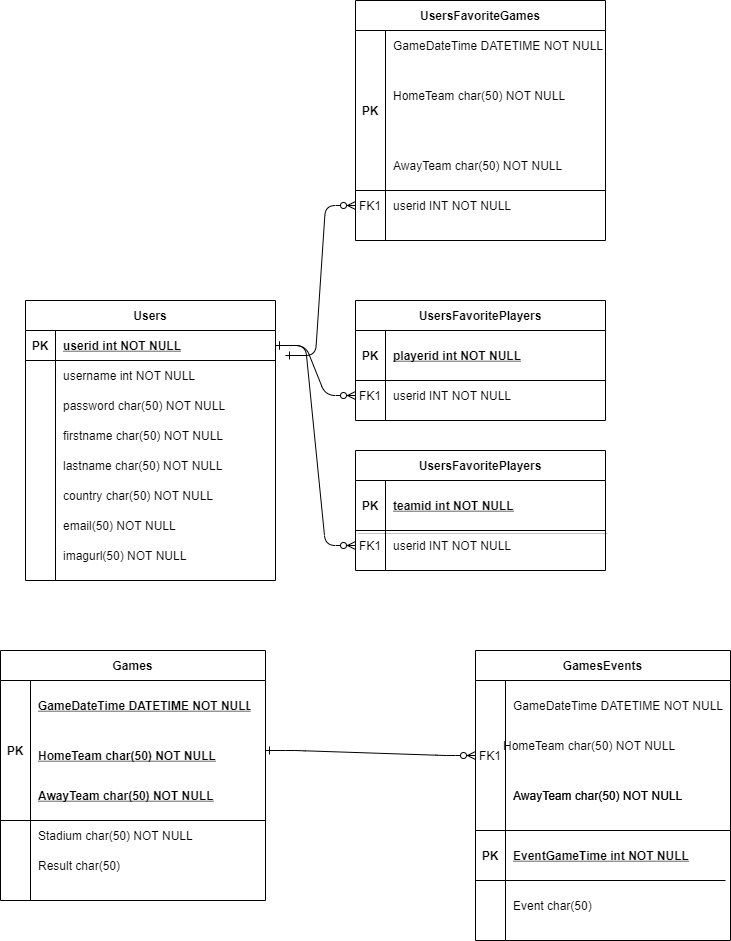

The diagram above was exported from draw.io. Its source (the exported page's mxGraphModel, read from the mxfile embedded in the PNG):
<mxGraphModel dx="1422" dy="1894" grid="1" gridSize="10" guides="1" tooltips="1" connect="1" arrows="1" fold="1" page="1" pageScale="1" pageWidth="850" pageHeight="1100" math="0" shadow="0" extFonts="Permanent Marker^https://fonts.googleapis.com/css?family=Permanent+Marker">
  <root>
    <mxCell id="0" />
    <mxCell id="1" parent="0" />
    <mxCell id="C-vyLk0tnHw3VtMMgP7b-1" value="" style="edgeStyle=entityRelationEdgeStyle;endArrow=ERzeroToMany;startArrow=ERone;endFill=1;startFill=0;" parent="1" source="C-vyLk0tnHw3VtMMgP7b-24" target="C-vyLk0tnHw3VtMMgP7b-6" edge="1">
      <mxGeometry width="100" height="100" relative="1" as="geometry">
        <mxPoint x="380" y="690" as="sourcePoint" />
        <mxPoint x="480" y="590" as="targetPoint" />
      </mxGeometry>
    </mxCell>
    <mxCell id="C-vyLk0tnHw3VtMMgP7b-12" value="" style="edgeStyle=entityRelationEdgeStyle;endArrow=ERzeroToMany;startArrow=ERone;endFill=1;startFill=0;exitX=1;exitY=0.5;exitDx=0;exitDy=0;entryX=0;entryY=0.5;entryDx=0;entryDy=0;" parent="1" source="C-vyLk0tnHw3VtMMgP7b-24" target="fIF8eLN4iKsaNO_HEuot-13" edge="1">
      <mxGeometry width="100" height="100" relative="1" as="geometry">
        <mxPoint x="440" y="150" as="sourcePoint" />
        <mxPoint x="740" y="325" as="targetPoint" />
      </mxGeometry>
    </mxCell>
    <mxCell id="C-vyLk0tnHw3VtMMgP7b-2" value="UsersFavoritePlayers" style="shape=table;startSize=30;container=1;collapsible=1;childLayout=tableLayout;fixedRows=1;rowLines=0;fontStyle=1;align=center;resizeLast=1;" parent="1" vertex="1">
      <mxGeometry x="490" y="90" width="250" height="120" as="geometry" />
    </mxCell>
    <mxCell id="C-vyLk0tnHw3VtMMgP7b-3" value="" style="shape=partialRectangle;collapsible=0;dropTarget=0;pointerEvents=0;fillColor=none;points=[[0,0.5],[1,0.5]];portConstraint=eastwest;top=0;left=0;right=0;bottom=1;" parent="C-vyLk0tnHw3VtMMgP7b-2" vertex="1">
      <mxGeometry y="30" width="250" height="50" as="geometry" />
    </mxCell>
    <mxCell id="C-vyLk0tnHw3VtMMgP7b-4" value="PK" style="shape=partialRectangle;overflow=hidden;connectable=0;fillColor=none;top=0;left=0;bottom=0;right=0;fontStyle=1;" parent="C-vyLk0tnHw3VtMMgP7b-3" vertex="1">
      <mxGeometry width="30" height="50" as="geometry" />
    </mxCell>
    <mxCell id="C-vyLk0tnHw3VtMMgP7b-5" value="playerid int NOT NULL" style="shape=partialRectangle;overflow=hidden;connectable=0;fillColor=none;top=0;left=0;bottom=0;right=0;align=left;spacingLeft=6;fontStyle=5;" parent="C-vyLk0tnHw3VtMMgP7b-3" vertex="1">
      <mxGeometry x="30" width="220" height="50" as="geometry" />
    </mxCell>
    <mxCell id="C-vyLk0tnHw3VtMMgP7b-6" value="" style="shape=partialRectangle;collapsible=0;dropTarget=0;pointerEvents=0;fillColor=none;points=[[0,0.5],[1,0.5]];portConstraint=eastwest;top=0;left=0;right=0;bottom=0;" parent="C-vyLk0tnHw3VtMMgP7b-2" vertex="1">
      <mxGeometry y="80" width="250" height="30" as="geometry" />
    </mxCell>
    <mxCell id="C-vyLk0tnHw3VtMMgP7b-7" value="FK1" style="shape=partialRectangle;overflow=hidden;connectable=0;fillColor=none;top=0;left=0;bottom=0;right=0;" parent="C-vyLk0tnHw3VtMMgP7b-6" vertex="1">
      <mxGeometry width="30" height="30" as="geometry" />
    </mxCell>
    <mxCell id="C-vyLk0tnHw3VtMMgP7b-8" value="" style="shape=partialRectangle;overflow=hidden;connectable=0;fillColor=none;top=0;left=0;bottom=0;right=0;align=left;spacingLeft=6;" parent="C-vyLk0tnHw3VtMMgP7b-6" vertex="1">
      <mxGeometry x="30" width="220" height="30" as="geometry" />
    </mxCell>
    <mxCell id="C-vyLk0tnHw3VtMMgP7b-23" value="Users" style="shape=table;startSize=30;container=1;collapsible=1;childLayout=tableLayout;fixedRows=1;rowLines=0;fontStyle=1;align=center;resizeLast=1;" parent="1" vertex="1">
      <mxGeometry x="160" y="90" width="250" height="280" as="geometry" />
    </mxCell>
    <mxCell id="C-vyLk0tnHw3VtMMgP7b-24" value="" style="shape=partialRectangle;collapsible=0;dropTarget=0;pointerEvents=0;fillColor=none;points=[[0,0.5],[1,0.5]];portConstraint=eastwest;top=0;left=0;right=0;bottom=1;" parent="C-vyLk0tnHw3VtMMgP7b-23" vertex="1">
      <mxGeometry y="30" width="250" height="30" as="geometry" />
    </mxCell>
    <mxCell id="C-vyLk0tnHw3VtMMgP7b-25" value="PK" style="shape=partialRectangle;overflow=hidden;connectable=0;fillColor=none;top=0;left=0;bottom=0;right=0;fontStyle=1;" parent="C-vyLk0tnHw3VtMMgP7b-24" vertex="1">
      <mxGeometry width="30" height="30" as="geometry" />
    </mxCell>
    <mxCell id="C-vyLk0tnHw3VtMMgP7b-26" value="userid int NOT NULL " style="shape=partialRectangle;overflow=hidden;connectable=0;fillColor=none;top=0;left=0;bottom=0;right=0;align=left;spacingLeft=6;fontStyle=5;" parent="C-vyLk0tnHw3VtMMgP7b-24" vertex="1">
      <mxGeometry x="30" width="220" height="30" as="geometry" />
    </mxCell>
    <mxCell id="C-vyLk0tnHw3VtMMgP7b-27" value="" style="shape=partialRectangle;collapsible=0;dropTarget=0;pointerEvents=0;fillColor=none;points=[[0,0.5],[1,0.5]];portConstraint=eastwest;top=0;left=0;right=0;bottom=0;" parent="C-vyLk0tnHw3VtMMgP7b-23" vertex="1">
      <mxGeometry y="60" width="250" height="30" as="geometry" />
    </mxCell>
    <mxCell id="C-vyLk0tnHw3VtMMgP7b-28" value="" style="shape=partialRectangle;overflow=hidden;connectable=0;fillColor=none;top=0;left=0;bottom=0;right=0;" parent="C-vyLk0tnHw3VtMMgP7b-27" vertex="1">
      <mxGeometry width="30" height="30" as="geometry" />
    </mxCell>
    <mxCell id="C-vyLk0tnHw3VtMMgP7b-29" value="" style="shape=partialRectangle;overflow=hidden;connectable=0;fillColor=none;top=0;left=0;bottom=0;right=0;align=left;spacingLeft=6;" parent="C-vyLk0tnHw3VtMMgP7b-27" vertex="1">
      <mxGeometry x="30" width="220" height="30" as="geometry" />
    </mxCell>
    <mxCell id="fIF8eLN4iKsaNO_HEuot-1" value="firstname char(50) NOT NULL" style="shape=partialRectangle;overflow=hidden;connectable=0;fillColor=none;top=0;left=0;bottom=0;right=0;align=left;spacingLeft=6;" parent="1" vertex="1">
      <mxGeometry x="190" y="210" width="220" height="30" as="geometry" />
    </mxCell>
    <mxCell id="fIF8eLN4iKsaNO_HEuot-2" value="lastname char(50) NOT NULL" style="shape=partialRectangle;overflow=hidden;connectable=0;fillColor=none;top=0;left=0;bottom=0;right=0;align=left;spacingLeft=6;" parent="1" vertex="1">
      <mxGeometry x="190" y="240" width="220" height="30" as="geometry" />
    </mxCell>
    <mxCell id="fIF8eLN4iKsaNO_HEuot-3" value="country char(50) NOT NULL" style="shape=partialRectangle;overflow=hidden;connectable=0;fillColor=none;top=0;left=0;bottom=0;right=0;align=left;spacingLeft=6;" parent="1" vertex="1">
      <mxGeometry x="190" y="270" width="220" height="30" as="geometry" />
    </mxCell>
    <mxCell id="fIF8eLN4iKsaNO_HEuot-4" value="email(50) NOT NULL" style="shape=partialRectangle;overflow=hidden;connectable=0;fillColor=none;top=0;left=0;bottom=0;right=0;align=left;spacingLeft=6;" parent="1" vertex="1">
      <mxGeometry x="190" y="300" width="220" height="30" as="geometry" />
    </mxCell>
    <mxCell id="fIF8eLN4iKsaNO_HEuot-5" value="imagurl(50) NOT NULL" style="shape=partialRectangle;overflow=hidden;connectable=0;fillColor=none;top=0;left=0;bottom=0;right=0;align=left;spacingLeft=6;" parent="1" vertex="1">
      <mxGeometry x="190" y="330" width="220" height="30" as="geometry" />
    </mxCell>
    <mxCell id="fIF8eLN4iKsaNO_HEuot-9" value="UsersFavoritePlayers" style="shape=table;startSize=30;container=1;collapsible=1;childLayout=tableLayout;fixedRows=1;rowLines=0;fontStyle=1;align=center;resizeLast=1;" parent="1" vertex="1">
      <mxGeometry x="490" y="240" width="250" height="120" as="geometry" />
    </mxCell>
    <mxCell id="fIF8eLN4iKsaNO_HEuot-10" value="" style="shape=partialRectangle;collapsible=0;dropTarget=0;pointerEvents=0;fillColor=none;points=[[0,0.5],[1,0.5]];portConstraint=eastwest;top=0;left=0;right=0;bottom=1;shadow=1;" parent="fIF8eLN4iKsaNO_HEuot-9" vertex="1">
      <mxGeometry y="30" width="250" height="50" as="geometry" />
    </mxCell>
    <mxCell id="fIF8eLN4iKsaNO_HEuot-11" value="PK" style="shape=partialRectangle;overflow=hidden;connectable=0;fillColor=none;top=0;left=0;bottom=0;right=0;fontStyle=1;" parent="fIF8eLN4iKsaNO_HEuot-10" vertex="1">
      <mxGeometry width="30" height="50" as="geometry" />
    </mxCell>
    <mxCell id="fIF8eLN4iKsaNO_HEuot-12" value="teamid int NOT NULL" style="shape=partialRectangle;overflow=hidden;connectable=0;fillColor=none;top=0;left=0;bottom=0;right=0;align=left;spacingLeft=6;fontStyle=5;" parent="fIF8eLN4iKsaNO_HEuot-10" vertex="1">
      <mxGeometry x="30" width="220" height="50" as="geometry" />
    </mxCell>
    <mxCell id="fIF8eLN4iKsaNO_HEuot-13" value="" style="shape=partialRectangle;collapsible=0;dropTarget=0;pointerEvents=0;fillColor=none;points=[[0,0.5],[1,0.5]];portConstraint=eastwest;top=0;left=0;right=0;bottom=0;" parent="fIF8eLN4iKsaNO_HEuot-9" vertex="1">
      <mxGeometry y="80" width="250" height="30" as="geometry" />
    </mxCell>
    <mxCell id="fIF8eLN4iKsaNO_HEuot-14" value="FK1" style="shape=partialRectangle;overflow=hidden;connectable=0;fillColor=none;top=0;left=0;bottom=0;right=0;" parent="fIF8eLN4iKsaNO_HEuot-13" vertex="1">
      <mxGeometry width="30" height="30" as="geometry" />
    </mxCell>
    <mxCell id="fIF8eLN4iKsaNO_HEuot-15" value="" style="shape=partialRectangle;overflow=hidden;connectable=0;fillColor=none;top=0;left=0;bottom=0;right=0;align=left;spacingLeft=6;" parent="fIF8eLN4iKsaNO_HEuot-13" vertex="1">
      <mxGeometry x="30" width="220" height="30" as="geometry" />
    </mxCell>
    <mxCell id="fIF8eLN4iKsaNO_HEuot-16" value="" style="edgeStyle=entityRelationEdgeStyle;endArrow=ERzeroToMany;startArrow=ERone;endFill=1;startFill=0;entryX=0;entryY=0.5;entryDx=0;entryDy=0;" parent="1" source="fIF8eLN4iKsaNO_HEuot-26" target="fIF8eLN4iKsaNO_HEuot-19" edge="1">
      <mxGeometry width="100" height="100" relative="1" as="geometry">
        <mxPoint x="355" y="1040" as="sourcePoint" />
        <mxPoint x="455" y="940" as="targetPoint" />
      </mxGeometry>
    </mxCell>
    <mxCell id="fIF8eLN4iKsaNO_HEuot-18" value="GamesEvents" style="shape=table;startSize=30;container=1;collapsible=1;childLayout=tableLayout;fixedRows=1;rowLines=0;fontStyle=1;align=center;resizeLast=1;" parent="1" vertex="1">
      <mxGeometry x="610" y="440" width="255" height="290" as="geometry" />
    </mxCell>
    <mxCell id="fIF8eLN4iKsaNO_HEuot-19" value="" style="shape=partialRectangle;collapsible=0;dropTarget=0;pointerEvents=0;fillColor=none;points=[[0,0.5],[1,0.5]];portConstraint=eastwest;top=0;left=0;right=0;bottom=1;" parent="fIF8eLN4iKsaNO_HEuot-18" vertex="1">
      <mxGeometry y="30" width="255" height="150" as="geometry" />
    </mxCell>
    <mxCell id="fIF8eLN4iKsaNO_HEuot-20" value="FK1" style="shape=partialRectangle;overflow=hidden;connectable=0;fillColor=none;top=0;left=0;bottom=0;right=0;fontStyle=0;" parent="fIF8eLN4iKsaNO_HEuot-19" vertex="1">
      <mxGeometry width="30" height="150" as="geometry" />
    </mxCell>
    <mxCell id="fIF8eLN4iKsaNO_HEuot-21" value="" style="shape=partialRectangle;overflow=hidden;connectable=0;fillColor=none;top=0;left=0;bottom=0;right=0;align=left;spacingLeft=6;fontStyle=5;" parent="fIF8eLN4iKsaNO_HEuot-19" vertex="1">
      <mxGeometry x="30" width="225" height="150" as="geometry" />
    </mxCell>
    <mxCell id="fIF8eLN4iKsaNO_HEuot-48" value="" style="shape=partialRectangle;collapsible=0;dropTarget=0;pointerEvents=0;fillColor=none;points=[[0,0.5],[1,0.5]];portConstraint=eastwest;top=0;left=0;right=0;bottom=0;" parent="fIF8eLN4iKsaNO_HEuot-18" vertex="1">
      <mxGeometry y="180" width="255" height="30" as="geometry" />
    </mxCell>
    <mxCell id="fIF8eLN4iKsaNO_HEuot-49" value="" style="shape=partialRectangle;overflow=hidden;connectable=0;fillColor=none;top=0;left=0;bottom=0;right=0;" parent="fIF8eLN4iKsaNO_HEuot-48" vertex="1">
      <mxGeometry width="30" height="30" as="geometry" />
    </mxCell>
    <mxCell id="fIF8eLN4iKsaNO_HEuot-50" value="" style="shape=partialRectangle;overflow=hidden;connectable=0;fillColor=none;top=0;left=0;bottom=0;right=0;align=left;spacingLeft=6;" parent="fIF8eLN4iKsaNO_HEuot-48" vertex="1">
      <mxGeometry x="30" width="225" height="30" as="geometry" />
    </mxCell>
    <mxCell id="fIF8eLN4iKsaNO_HEuot-22" value="" style="shape=partialRectangle;collapsible=0;dropTarget=0;pointerEvents=0;fillColor=none;points=[[0,0.5],[1,0.5]];portConstraint=eastwest;top=0;left=0;right=0;bottom=0;" parent="fIF8eLN4iKsaNO_HEuot-18" vertex="1">
      <mxGeometry y="210" width="255" height="30" as="geometry" />
    </mxCell>
    <mxCell id="fIF8eLN4iKsaNO_HEuot-23" value="" style="shape=partialRectangle;overflow=hidden;connectable=0;fillColor=none;top=0;left=0;bottom=0;right=0;" parent="fIF8eLN4iKsaNO_HEuot-22" vertex="1">
      <mxGeometry width="30" height="30" as="geometry" />
    </mxCell>
    <mxCell id="fIF8eLN4iKsaNO_HEuot-24" value="" style="shape=partialRectangle;overflow=hidden;connectable=0;fillColor=none;top=0;left=0;bottom=0;right=0;align=left;spacingLeft=6;" parent="fIF8eLN4iKsaNO_HEuot-22" vertex="1">
      <mxGeometry x="30" width="225" height="30" as="geometry" />
    </mxCell>
    <mxCell id="fIF8eLN4iKsaNO_HEuot-25" value="Games" style="shape=table;startSize=30;container=1;collapsible=1;childLayout=tableLayout;fixedRows=1;rowLines=0;fontStyle=1;align=center;resizeLast=1;" parent="1" vertex="1">
      <mxGeometry x="135" y="440" width="265" height="250" as="geometry" />
    </mxCell>
    <mxCell id="fIF8eLN4iKsaNO_HEuot-26" value="" style="shape=partialRectangle;collapsible=0;dropTarget=0;pointerEvents=0;fillColor=none;points=[[0,0.5],[1,0.5]];portConstraint=eastwest;top=0;left=0;right=0;bottom=1;" parent="fIF8eLN4iKsaNO_HEuot-25" vertex="1">
      <mxGeometry y="30" width="265" height="140" as="geometry" />
    </mxCell>
    <mxCell id="fIF8eLN4iKsaNO_HEuot-27" value="PK" style="shape=partialRectangle;overflow=hidden;connectable=0;fillColor=none;top=0;left=0;bottom=0;right=0;fontStyle=1;" parent="fIF8eLN4iKsaNO_HEuot-26" vertex="1">
      <mxGeometry width="30" height="140" as="geometry" />
    </mxCell>
    <mxCell id="fIF8eLN4iKsaNO_HEuot-28" value="" style="shape=partialRectangle;overflow=hidden;connectable=0;fillColor=none;top=0;left=0;bottom=0;right=0;align=left;spacingLeft=6;fontStyle=5;" parent="fIF8eLN4iKsaNO_HEuot-26" vertex="1">
      <mxGeometry x="30" width="235" height="140" as="geometry" />
    </mxCell>
    <mxCell id="fIF8eLN4iKsaNO_HEuot-33" value="Stadium char(50) NOT NULL" style="shape=partialRectangle;overflow=hidden;connectable=0;fillColor=none;top=0;left=0;bottom=0;right=0;align=left;spacingLeft=6;" parent="1" vertex="1">
      <mxGeometry x="165" y="610" width="220" height="30" as="geometry" />
    </mxCell>
    <mxCell id="fIF8eLN4iKsaNO_HEuot-34" value="Result char(50) " style="shape=partialRectangle;overflow=hidden;connectable=0;fillColor=none;top=0;left=0;bottom=0;right=0;align=left;spacingLeft=6;" parent="1" vertex="1">
      <mxGeometry x="165" y="640" width="220" height="30" as="geometry" />
    </mxCell>
    <mxCell id="fIF8eLN4iKsaNO_HEuot-44" value="GameDateTime DATETIME NOT NULL " style="shape=partialRectangle;overflow=hidden;connectable=0;fillColor=none;top=0;left=0;bottom=0;right=0;align=left;spacingLeft=6;fontStyle=5;" parent="1" vertex="1">
      <mxGeometry x="165" y="470" width="220" height="50" as="geometry" />
    </mxCell>
    <mxCell id="fIF8eLN4iKsaNO_HEuot-46" value="HomeTeam char(50) NOT NULL" style="shape=partialRectangle;overflow=hidden;connectable=0;fillColor=none;top=0;left=0;bottom=0;right=0;align=left;spacingLeft=6;fontStyle=5;" parent="1" vertex="1">
      <mxGeometry x="165" y="520" width="220" height="50" as="geometry" />
    </mxCell>
    <mxCell id="fIF8eLN4iKsaNO_HEuot-47" value="AwayTeam char(50) NOT NULL" style="shape=partialRectangle;overflow=hidden;connectable=0;fillColor=none;top=0;left=0;bottom=0;right=0;align=left;spacingLeft=6;fontStyle=5;" parent="1" vertex="1">
      <mxGeometry x="165" y="560" width="220" height="50" as="geometry" />
    </mxCell>
    <mxCell id="fIF8eLN4iKsaNO_HEuot-52" value="GameDateTime DATETIME NOT NULL " style="shape=partialRectangle;overflow=hidden;connectable=0;fillColor=none;top=0;left=0;bottom=0;right=0;align=left;spacingLeft=6;fontStyle=0;" parent="1" vertex="1">
      <mxGeometry x="640" y="470" width="220" height="50" as="geometry" />
    </mxCell>
    <mxCell id="fIF8eLN4iKsaNO_HEuot-53" value="HomeTeam char(50) NOT NULL" style="shape=partialRectangle;overflow=hidden;connectable=0;fillColor=none;top=0;left=0;bottom=0;right=0;align=left;spacingLeft=6;fontStyle=0;" parent="1" vertex="1">
      <mxGeometry x="630" y="510" width="220" height="50" as="geometry" />
    </mxCell>
    <mxCell id="fIF8eLN4iKsaNO_HEuot-54" value="AwayTeam char(50) NOT NULL" style="shape=partialRectangle;overflow=hidden;connectable=0;fillColor=none;top=0;left=0;bottom=0;right=0;align=left;spacingLeft=6;fontStyle=0;" parent="1" vertex="1">
      <mxGeometry x="640" y="560" width="220" height="50" as="geometry" />
    </mxCell>
    <mxCell id="fIF8eLN4iKsaNO_HEuot-60" value="" style="shape=partialRectangle;collapsible=0;dropTarget=0;pointerEvents=0;fillColor=none;points=[[0,0.5],[1,0.5]];portConstraint=eastwest;top=0;left=0;right=0;bottom=1;" parent="1" vertex="1">
      <mxGeometry x="610" y="620" width="250" height="50" as="geometry" />
    </mxCell>
    <mxCell id="fIF8eLN4iKsaNO_HEuot-61" value="PK" style="shape=partialRectangle;overflow=hidden;connectable=0;fillColor=none;top=0;left=0;bottom=0;right=0;fontStyle=1;" parent="fIF8eLN4iKsaNO_HEuot-60" vertex="1">
      <mxGeometry width="30" height="50" as="geometry" />
    </mxCell>
    <mxCell id="fIF8eLN4iKsaNO_HEuot-62" value="EventGameTime int NOT NULL" style="shape=partialRectangle;overflow=hidden;connectable=0;fillColor=none;top=0;left=0;bottom=0;right=0;align=left;spacingLeft=6;fontStyle=5;" parent="fIF8eLN4iKsaNO_HEuot-60" vertex="1">
      <mxGeometry x="30" width="220" height="50" as="geometry" />
    </mxCell>
    <mxCell id="fIF8eLN4iKsaNO_HEuot-63" value="Event char(50) " style="shape=partialRectangle;overflow=hidden;connectable=0;fillColor=none;top=0;left=0;bottom=0;right=0;align=left;spacingLeft=6;" parent="1" vertex="1">
      <mxGeometry x="640" y="680" width="220" height="30" as="geometry" />
    </mxCell>
    <mxCell id="fIF8eLN4iKsaNO_HEuot-66" value="AwayTeam char(50) NOT NULL" style="shape=partialRectangle;overflow=hidden;connectable=0;fillColor=none;top=0;left=0;bottom=0;right=0;align=left;spacingLeft=6;fontStyle=0;" parent="1" vertex="1">
      <mxGeometry x="640" y="560" width="220" height="50" as="geometry" />
    </mxCell>
    <mxCell id="oJZSN95YQhAv8nYV2TiE-1" value="UsersFavoriteGames" style="shape=table;startSize=30;container=1;collapsible=1;childLayout=tableLayout;fixedRows=1;rowLines=0;fontStyle=1;align=center;resizeLast=1;" vertex="1" parent="1">
      <mxGeometry x="490" y="-210" width="250" height="240" as="geometry" />
    </mxCell>
    <mxCell id="oJZSN95YQhAv8nYV2TiE-2" value="" style="shape=partialRectangle;collapsible=0;dropTarget=0;pointerEvents=0;fillColor=none;points=[[0,0.5],[1,0.5]];portConstraint=eastwest;top=0;left=0;right=0;bottom=1;" vertex="1" parent="oJZSN95YQhAv8nYV2TiE-1">
      <mxGeometry y="30" width="250" height="160" as="geometry" />
    </mxCell>
    <mxCell id="oJZSN95YQhAv8nYV2TiE-3" value="PK" style="shape=partialRectangle;overflow=hidden;connectable=0;fillColor=none;top=0;left=0;bottom=0;right=0;fontStyle=1;" vertex="1" parent="oJZSN95YQhAv8nYV2TiE-2">
      <mxGeometry width="30" height="160" as="geometry" />
    </mxCell>
    <mxCell id="oJZSN95YQhAv8nYV2TiE-4" value="" style="shape=partialRectangle;overflow=hidden;connectable=0;fillColor=none;top=0;left=0;bottom=0;right=0;align=left;spacingLeft=6;fontStyle=5;" vertex="1" parent="oJZSN95YQhAv8nYV2TiE-2">
      <mxGeometry x="30" width="220" height="160" as="geometry" />
    </mxCell>
    <mxCell id="oJZSN95YQhAv8nYV2TiE-5" value="" style="shape=partialRectangle;collapsible=0;dropTarget=0;pointerEvents=0;fillColor=none;points=[[0,0.5],[1,0.5]];portConstraint=eastwest;top=0;left=0;right=0;bottom=0;" vertex="1" parent="oJZSN95YQhAv8nYV2TiE-1">
      <mxGeometry y="190" width="250" height="30" as="geometry" />
    </mxCell>
    <mxCell id="oJZSN95YQhAv8nYV2TiE-6" value="FK1" style="shape=partialRectangle;overflow=hidden;connectable=0;fillColor=none;top=0;left=0;bottom=0;right=0;" vertex="1" parent="oJZSN95YQhAv8nYV2TiE-5">
      <mxGeometry width="30" height="30" as="geometry" />
    </mxCell>
    <mxCell id="oJZSN95YQhAv8nYV2TiE-7" value="userid INT NOT NULL" style="shape=partialRectangle;overflow=hidden;connectable=0;fillColor=none;top=0;left=0;bottom=0;right=0;align=left;spacingLeft=6;" vertex="1" parent="oJZSN95YQhAv8nYV2TiE-5">
      <mxGeometry x="30" width="220" height="30" as="geometry" />
    </mxCell>
    <mxCell id="oJZSN95YQhAv8nYV2TiE-9" value="GameDateTime DATETIME NOT NULL " style="shape=partialRectangle;overflow=hidden;connectable=0;fillColor=none;top=0;left=0;bottom=0;right=0;align=left;spacingLeft=6;fontStyle=0;" vertex="1" parent="1">
      <mxGeometry x="520" y="-190" width="220" height="50" as="geometry" />
    </mxCell>
    <mxCell id="oJZSN95YQhAv8nYV2TiE-10" value="HomeTeam char(50) NOT NULL" style="shape=partialRectangle;overflow=hidden;connectable=0;fillColor=none;top=0;left=0;bottom=0;right=0;align=left;spacingLeft=6;fontStyle=0;" vertex="1" parent="1">
      <mxGeometry x="520" y="-140" width="220" height="50" as="geometry" />
    </mxCell>
    <mxCell id="oJZSN95YQhAv8nYV2TiE-11" value="AwayTeam char(50) NOT NULL" style="shape=partialRectangle;overflow=hidden;connectable=0;fillColor=none;top=0;left=0;bottom=0;right=0;align=left;spacingLeft=6;fontStyle=0;" vertex="1" parent="1">
      <mxGeometry x="520" y="-70" width="220" height="50" as="geometry" />
    </mxCell>
    <mxCell id="oJZSN95YQhAv8nYV2TiE-12" value="" style="edgeStyle=entityRelationEdgeStyle;endArrow=ERzeroToMany;startArrow=ERone;endFill=1;startFill=0;exitX=1;exitY=0.5;exitDx=0;exitDy=0;entryX=0;entryY=0.5;entryDx=0;entryDy=0;" edge="1" parent="1" target="oJZSN95YQhAv8nYV2TiE-5">
      <mxGeometry width="100" height="100" relative="1" as="geometry">
        <mxPoint x="420" y="145" as="sourcePoint" />
        <mxPoint x="500" y="345" as="targetPoint" />
      </mxGeometry>
    </mxCell>
    <mxCell id="oJZSN95YQhAv8nYV2TiE-16" value="userid INT NOT NULL" style="shape=partialRectangle;overflow=hidden;connectable=0;fillColor=none;top=0;left=0;bottom=0;right=0;align=left;spacingLeft=6;" vertex="1" parent="1">
      <mxGeometry x="520" y="170" width="220" height="30" as="geometry" />
    </mxCell>
    <mxCell id="oJZSN95YQhAv8nYV2TiE-17" value="userid INT NOT NULL" style="shape=partialRectangle;overflow=hidden;connectable=0;fillColor=none;top=0;left=0;bottom=0;right=0;align=left;spacingLeft=6;" vertex="1" parent="1">
      <mxGeometry x="520" y="320" width="220" height="30" as="geometry" />
    </mxCell>
    <mxCell id="oJZSN95YQhAv8nYV2TiE-18" value="" style="shape=partialRectangle;collapsible=0;dropTarget=0;pointerEvents=0;fillColor=none;points=[[0,0.5],[1,0.5]];portConstraint=eastwest;top=0;left=0;right=0;bottom=0;" vertex="1" parent="1">
      <mxGeometry x="160" y="180" width="250" height="30" as="geometry" />
    </mxCell>
    <mxCell id="oJZSN95YQhAv8nYV2TiE-19" value="" style="shape=partialRectangle;overflow=hidden;connectable=0;fillColor=none;top=0;left=0;bottom=0;right=0;" vertex="1" parent="oJZSN95YQhAv8nYV2TiE-18">
      <mxGeometry width="30" height="30" as="geometry" />
    </mxCell>
    <mxCell id="oJZSN95YQhAv8nYV2TiE-20" value="password char(50) NOT NULL" style="shape=partialRectangle;overflow=hidden;connectable=0;fillColor=none;top=0;left=0;bottom=0;right=0;align=left;spacingLeft=6;" vertex="1" parent="oJZSN95YQhAv8nYV2TiE-18">
      <mxGeometry x="30" width="220" height="30" as="geometry" />
    </mxCell>
    <mxCell id="oJZSN95YQhAv8nYV2TiE-21" value="username int NOT NULL " style="shape=partialRectangle;overflow=hidden;connectable=0;fillColor=none;top=0;left=0;bottom=0;right=0;align=left;spacingLeft=6;fontStyle=0;" vertex="1" parent="1">
      <mxGeometry x="190" y="150" width="220" height="30" as="geometry" />
    </mxCell>
  </root>
</mxGraphModel>